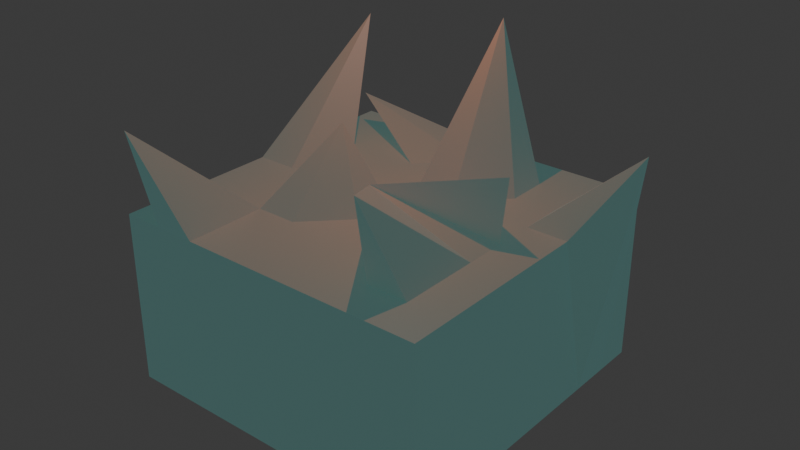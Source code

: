 # Source: rOCK_.blend  (saved by Blender 4.0.36; exported with 4.5.12 LTS)
import bpy
from mathutils import Matrix  # noqa: F401  (used for matrix-valued properties, if any)

bpy.ops.wm.read_factory_settings(use_empty=True)
scene = bpy.context.scene
scene.name = 'Scene'

# ---- collections
col_collection = bpy.data.collections.new('Collection'); scene.collection.children.link(col_collection)

# ---- materials (node trees are filled in below, after node groups)
mat_material = bpy.data.materials.new('Material')
mat_material.alpha_threshold = 0.0
mat_material.use_transparent_shadow = False
mat_material.roughness = 0.5
mat_material.line_color = (0.0, 0.0, 0.0, 1.0)

# ---- material node trees
mat_material.use_nodes = True; mat_material.node_tree.nodes.clear()
_N = mat_material.node_tree.nodes; _L = mat_material.node_tree.links
n0 = _N.new('ShaderNodeOutputMaterial'); n0.name = 'Material Output'; n0.location = (300, 300)
n1 = _N.new('ShaderNodeBsdfPrincipled'); n1.name = 'Principled BSDF'; n1.location = (10, 300)
n1.inputs[0].default_value = (0.8011, 0.1416, 0.0, 1.0)
n1.inputs[3].default_value = 1.45
n1.inputs[27].default_value = (0.1018, 0.9755, 1.0, 1.0)
n1.inputs[28].default_value = 0.1
_L.new(n1.outputs[0], n0.inputs[0])
n0.is_active_output = True

# ---- world
world_world = bpy.data.worlds.new('World'); scene.world = world_world
world_world.use_nodes = True; world_world.node_tree.nodes.clear()
_N = world_world.node_tree.nodes; _L = world_world.node_tree.links
n0 = _N.new('ShaderNodeOutputWorld'); n0.name = 'World Output'; n0.location = (300, 300)
n1 = _N.new('ShaderNodeBackground'); n1.name = 'Background'; n1.location = (10, 300)
n1.inputs[0].default_value = (0.05088, 0.05088, 0.05088, 1.0)
_L.new(n1.outputs[0], n0.inputs[0])
n0.is_active_output = True
world_world.color = (0.05088, 0.05088, 0.05088)
world_world.use_sun_shadow = False
world_world.sun_shadow_jitter_overblur = 0.0

# ---- lights
light_point = bpy.data.lights.new('Point', 'POINT')
light_point.transmission_factor = 0.0
light_point.use_soft_falloff = False
light_point.energy = 25.4
light_point.shadow_maximum_resolution = 0.006
light_point.use_absolute_resolution = True

# ---- meshes
me_cube = bpy.data.meshes.new('Cube')
me_cube.from_pydata([(1.0, 1.0, 0.06533), (1.0, 1.0, -1.0), (1.0, -1.0, 0.06533), (1.0, -1.0, -1.0), (-1.0, 1.0, 0.06533), (-1.0, 1.0, -1.0), (-1.0, -1.0, 0.06533), (-1.0, -1.0, -1.0), (-1.0, 0.0, -1.0), (1.0, 0.0, 0.06533), (-1.0, 0.0, 0.06533), (1.0, 0.0, -1.0), (0.0, 1.0, -1.0), (0.0, -1.0, 0.06533), (0.0, -1.0, -1.0), (0.0, 1.0, 0.06533), (0.0, 0.0, -1.0), (0.0, 0.0, 0.06533), (-1.0, -0.5, -1.0), (1.0, -0.5, 0.06533), (-1.0, -0.5, 0.06533), (1.0, -0.5, -1.0), (0.0, -0.5, -1.0), (0.0, -0.5, 0.06533), (-1.0, 0.5, 0.06533), (1.0, 0.5, -1.0), (-1.0, 0.5, -1.0), (1.283, 0.5, 0.5392), (0.0, 0.5, 0.06533), (0.0, 0.5, -1.0), (0.5, -1.0, -1.0), (0.5, 1.0, 0.06533), (0.7917, 0.0, 0.457), (0.5, 1.0, -1.0), (0.5, -1.0, 0.06533), (0.5, 0.0, -1.0), (0.5, -0.8297, 0.574), (0.5, -0.5, -1.0), (0.5, 0.5, 0.06533), (0.5, 0.5, -1.0), (-0.5, 1.0, -1.0), (-0.5, -1.0, 0.06533), (-0.5, 0.0, -1.0), (-0.5, -1.0, -1.0), (-0.5, 1.0, 0.06533), (-0.5, 0.0, 0.06533), (-0.5, -0.5, -1.0), (-0.5, -0.5, 0.06533), (-0.5, 0.5, -1.0), (-0.5, 0.5, 0.06533), (-0.75, 1.0, -1.0), (-0.75, -1.0, 0.06533), (-0.75, 0.0, -1.0), (-0.75, -0.5, -1.0), (-0.75, 0.5, -1.0), (-0.75, -1.0, -1.0), (-0.75, 1.0, 0.06533), (-0.75, 0.0, 0.06533), (-0.75, -0.5, 0.06533), (-0.75, 0.5, 0.06533), (-0.25, -1.0, -1.0), (-0.25, 1.0, 0.06533), (-0.25, 0.0, 0.06533), (-0.25, -0.5, 0.06533), (-0.25, 0.5, 0.06533), (-0.25, 1.0, -1.0), (-0.25, -1.0, 0.06533), (-0.25, 0.0, -1.0), (-0.25, -0.5, -1.0), (-0.25, 0.5, -1.0), (0.25, 1.0, -1.0), (0.25, -1.0, 0.06533), (0.25, 0.0, -1.0), (0.25, -0.5, -1.0), (0.25, 0.5, -1.0), (0.25, -1.0, -1.0), (0.25, 1.0, 0.06533), (0.25, 0.0, 0.06533), (0.25, -0.5, 0.06533), (0.25, 0.6779, 1.014), (0.75, -1.0, -1.0), (0.75, 1.0, 0.06533), (0.75, 0.0, 0.06533), (0.75, -0.5, 0.06533), (0.75, 0.5, 0.06533), (0.75, 1.0, -1.0), (0.75, -1.0, 0.06533), (0.75, 0.0, -1.0), (0.75, -0.5, -1.0), (0.75, 0.5, -1.0), (-1.0, -0.75, -1.0), (1.0, -0.75, 0.06533), (0.0, -0.75, -1.0), (0.0, -0.75, 0.06533), (-1.0, -0.75, 0.06533), (1.0, -0.75, -1.0), (0.5, -0.75, 0.06533), (0.5, -0.75, -1.0), (-0.5, -0.75, -1.0), (-0.5, -0.75, 0.06533), (-0.75, -0.75, -1.0), (-0.75, -1.143, 0.6642), (-0.25, -0.75, 0.06533), (-0.25, -0.75, -1.0), (0.25, -0.75, -1.0), (0.25, -0.75, 0.06533), (0.75, -0.75, 0.06533), (0.75, -0.75, -1.0), (-1.0, -0.25, 0.06533), (1.0, -0.25, -1.0), (-1.0, -0.25, -1.0), (1.0, -0.25, 0.06533), (0.0, -0.25, -1.0), (0.0, -0.25, 0.06533), (0.5, -0.25, -1.0), (0.08247, -0.25, 0.2952), (-0.5, -0.25, 0.06533), (-0.5, -0.25, -1.0), (-0.75, -0.25, -1.0), (-0.75, -0.25, 0.06533), (-0.25, -0.08828, 0.5121), (-0.25, -0.25, -1.0), (0.25, -0.25, -1.0), (0.25, -0.25, 0.06533), (0.75, -0.25, 0.06533), (0.75, -0.25, -1.0), (-1.0, 0.25, -1.0), (1.0, 0.25, 0.06533), (0.0, 0.25, 0.06533), (0.0, 0.25, -1.0), (-1.0, 0.25, 0.06533), (1.0, 0.25, -1.0), (0.5, 0.25, 0.06533), (0.5, 0.25, -1.0), (-0.5, 0.25, -1.0), (-0.5, 0.25, 0.06533), (-0.75, 0.25, -1.0), (-0.75, 0.7213, 0.8412), (-0.25, 0.25, 0.06533), (-0.25, 0.25, -1.0), (0.25, 0.25, -1.0), (0.25, 0.25, 0.06533), (0.75, 0.25, 0.06533), (0.75, 0.25, -1.0), (-1.0, 0.75, 0.06533), (1.0, 0.75, -1.0), (-1.0, 0.75, -1.0), (1.0, 0.75, 0.06533), (0.0, 0.75, 0.06533), (0.0, 0.75, -1.0), (0.5, 0.75, -1.0), (0.5, 0.75, 0.06533), (-0.5, 0.75, 0.06533), (-0.5, 0.75, -1.0), (-0.75, 0.75, -1.0), (-0.75, 0.75, 0.06533), (-0.8268, 0.75, 0.3069), (-0.25, 0.75, -1.0), (0.25, 0.75, -1.0), (0.25, 0.75, 0.06533), (0.75, 0.75, 0.06533), (0.75, 0.75, -1.0)], [], [(101, 94, 6, 51), (55, 51, 6, 7), (146, 144, 4, 5), (107, 95, 3, 80), (95, 91, 2, 3), (85, 81, 0, 1), (131, 127, 9, 11), (143, 131, 11, 87), (110, 108, 10, 8), (137, 130, 10, 57), (141, 128, 17, 77), (139, 129, 16, 67), (65, 61, 15, 12), (103, 92, 14, 60), (75, 71, 13, 14), (105, 93, 13, 71), (123, 113, 23, 78), (121, 112, 22, 68), (90, 94, 20, 18), (109, 111, 19, 21), (125, 109, 21, 88), (119, 108, 20, 58), (157, 149, 29, 69), (159, 148, 28, 79), (155, 144, 24, 59), (161, 145, 25, 89), (145, 147, 27, 25), (126, 130, 24, 26), (158, 150, 39, 74), (160, 151, 38, 84), (122, 114, 37, 73), (124, 115, 36, 83), (106, 96, 34, 86), (80, 86, 34, 30), (142, 132, 32, 82), (140, 133, 35, 72), (70, 76, 31, 33), (104, 97, 30, 75), (156, 152, 49, 64), (154, 153, 48, 54), (120, 116, 47, 63), (118, 117, 46, 53), (100, 98, 43, 55), (50, 56, 44, 40), (136, 134, 42, 52), (138, 135, 45, 62), (60, 66, 41, 43), (102, 99, 41, 66), (126, 136, 52, 8), (5, 4, 56, 50), (90, 100, 55, 7), (110, 118, 53, 18), (146, 154, 54, 26), (152, 155, 59, 49), (116, 119, 58, 47), (135, 137, 57, 45), (43, 41, 51, 55), (99, 101, 51, 41), (93, 102, 66, 13), (14, 13, 66, 60), (128, 138, 62, 17), (113, 120, 63, 23), (148, 156, 64, 28), (153, 157, 69, 48), (117, 121, 68, 46), (98, 103, 60, 43), (40, 44, 61, 65), (134, 139, 67, 42), (92, 104, 75, 14), (12, 15, 76, 70), (129, 140, 72, 16), (112, 122, 73, 22), (149, 158, 74, 29), (151, 159, 79, 38), (115, 123, 78, 36), (96, 105, 71, 34), (30, 34, 71, 75), (132, 141, 77, 32), (127, 142, 82, 9), (3, 2, 86, 80), (91, 106, 86, 2), (111, 124, 83, 19), (147, 160, 84, 27), (150, 161, 89, 39), (114, 125, 88, 37), (133, 143, 87, 35), (33, 31, 81, 85), (97, 107, 80, 30), (37, 88, 107, 97), (19, 83, 106, 91), (36, 78, 105, 96), (22, 73, 104, 92), (46, 68, 103, 98), (23, 63, 102, 93), (47, 58, 101, 99), (18, 53, 100, 90), (63, 47, 99, 102), (53, 46, 98, 100), (73, 37, 97, 104), (83, 36, 96, 106), (7, 6, 94, 90), (78, 23, 93, 105), (68, 22, 92, 103), (21, 19, 91, 95), (88, 21, 95, 107), (58, 20, 94, 101), (35, 87, 125, 114), (9, 82, 124, 111), (32, 77, 123, 115), (16, 72, 122, 112), (42, 67, 121, 117), (17, 62, 120, 113), (45, 57, 119, 116), (8, 52, 118, 110), (52, 42, 117, 118), (62, 45, 116, 120), (82, 32, 115, 124), (72, 35, 114, 122), (57, 10, 108, 119), (87, 11, 109, 125), (11, 9, 111, 109), (67, 16, 112, 121), (77, 17, 113, 123), (18, 20, 108, 110), (39, 89, 143, 133), (27, 84, 142, 127), (38, 79, 141, 132), (29, 74, 140, 129), (48, 69, 139, 134), (28, 64, 138, 128), (49, 59, 137, 135), (26, 54, 136, 126), (64, 49, 135, 138), (54, 48, 134, 136), (74, 39, 133, 140), (84, 38, 132, 142), (8, 10, 130, 126), (69, 29, 129, 139), (79, 28, 128, 141), (59, 24, 130, 137), (89, 25, 131, 143), (25, 27, 127, 131), (33, 85, 161, 150), (0, 81, 160, 147), (31, 76, 159, 151), (12, 70, 158, 149), (40, 65, 157, 153), (15, 61, 156, 148), (44, 56, 155, 152), (5, 50, 154, 146), (50, 40, 153, 154), (61, 44, 152, 156), (81, 31, 151, 160), (70, 33, 150, 158), (1, 0, 147, 145), (85, 1, 145, 161), (56, 4, 144, 155), (76, 15, 148, 159), (65, 12, 149, 157), (26, 24, 144, 146)])
_uv = me_cube.uv_layers.new(name='UVMap')
_uv.uv.foreach_set('vector', [0.8438, 0.7188, 0.875, 0.7188, 0.875, 0.75, 0.8438, 0.75, 0.375, 0.9688, 0.625, 0.9688, 0.625, 1.0, 0.375, 1.0, 0.375, 0.2188, 0.625, 0.2188, 0.625, 0.25, 0.375, 0.25, 0.3438, 0.7188, 0.375, 0.7188, 0.375, 0.75, 0.3438, 0.75, 0.375, 0.7188, 0.625, 0.7188, 0.625, 0.75, 0.375, 0.75, 0.375, 0.4688, 0.625, 0.4688, 0.625, 0.5, 0.375, 0.5, 0.375, 0.5938, 0.625, 0.5938, 0.625, 0.625, 0.375, 0.625, 0.3438, 0.5938, 0.375, 0.5938, 0.375, 0.625, 0.3438, 0.625, 0.375, 0.09375, 0.625, 0.09375, 0.625, 0.125, 0.375, 0.125, 0.8438, 0.5938, 0.875, 0.5938, 0.875, 0.625, 0.8438, 0.625, 0.7188, 0.5938, 0.75, 0.5938, 0.75, 0.625, 0.7188, 0.625, 0.2188, 0.5938, 0.25, 0.5938, 0.25, 0.625, 0.2188, 0.625, 0.375, 0.3438, 0.625, 0.3438, 0.625, 0.375, 0.375, 0.375, 0.2188, 0.7188, 0.25, 0.7188, 0.25, 0.75, 0.2188, 0.75, 0.375, 0.8438, 0.625, 0.8438, 0.625, 0.875, 0.375, 0.875, 0.7188, 0.7188, 0.75, 0.7188, 0.75, 0.75, 0.7188, 0.75, 0.7188, 0.6562, 0.75, 0.6562, 0.75, 0.6875, 0.7188, 0.6875, 0.2188, 0.6562, 0.25, 0.6562, 0.25, 0.6875, 0.2188, 0.6875, 0.375, 0.03125, 0.625, 0.03125, 0.625, 0.0625, 0.375, 0.0625, 0.375, 0.6562, 0.625, 0.6562, 0.625, 0.6875, 0.375, 0.6875, 0.3438, 0.6562, 0.375, 0.6562, 0.375, 0.6875, 0.3438, 0.6875, 0.8438, 0.6562, 0.875, 0.6562, 0.875, 0.6875, 0.8438, 0.6875, 0.2188, 0.5312, 0.25, 0.5312, 0.25, 0.5625, 0.2188, 0.5625, 0.7188, 0.5312, 0.75, 0.5312, 0.75, 0.5625, 0.7188, 0.5625, 0.8438, 0.5312, 0.875, 0.5312, 0.875, 0.5625, 0.8438, 0.5625, 0.3438, 0.5312, 0.375, 0.5312, 0.375, 0.5625, 0.3438, 0.5625, 0.375, 0.5312, 0.625, 0.5312, 0.625, 0.5625, 0.375, 0.5625, 0.375, 0.1562, 0.625, 0.1562, 0.625, 0.1875, 0.375, 0.1875, 0.2812, 0.5312, 0.3125, 0.5312, 0.3125, 0.5625, 0.2812, 0.5625, 0.6562, 0.5312, 0.6875, 0.5312, 0.6875, 0.5625, 0.6562, 0.5625, 0.2812, 0.6562, 0.3125, 0.6562, 0.3125, 0.6875, 0.2812, 0.6875, 0.6562, 0.6562, 0.6875, 0.6562, 0.6875, 0.6875, 0.6562, 0.6875, 0.6562, 0.7188, 0.6875, 0.7188, 0.6875, 0.75, 0.6562, 0.75, 0.375, 0.7812, 0.625, 0.7812, 0.625, 0.8125, 0.375, 0.8125, 0.6562, 0.5938, 0.6875, 0.5938, 0.6875, 0.625, 0.6562, 0.625, 0.2812, 0.5938, 0.3125, 0.5938, 0.3125, 0.625, 0.2812, 0.625, 0.375, 0.4062, 0.625, 0.4062, 0.625, 0.4375, 0.375, 0.4375, 0.2812, 0.7188, 0.3125, 0.7188, 0.3125, 0.75, 0.2812, 0.75, 0.7812, 0.5312, 0.8125, 0.5312, 0.8125, 0.5625, 0.7812, 0.5625, 0.1562, 0.5312, 0.1875, 0.5312, 0.1875, 0.5625, 0.1562, 0.5625, 0.7812, 0.6562, 0.8125, 0.6562, 0.8125, 0.6875, 0.7812, 0.6875, 0.1562, 0.6562, 0.1875, 0.6562, 0.1875, 0.6875, 0.1562, 0.6875, 0.1562, 0.7188, 0.1875, 0.7188, 0.1875, 0.75, 0.1562, 0.75, 0.375, 0.2812, 0.625, 0.2812, 0.625, 0.3125, 0.375, 0.3125, 0.1562, 0.5938, 0.1875, 0.5938, 0.1875, 0.625, 0.1562, 0.625, 0.7812, 0.5938, 0.8125, 0.5938, 0.8125, 0.625, 0.7812, 0.625, 0.375, 0.9062, 0.625, 0.9062, 0.625, 0.9375, 0.375, 0.9375, 0.7812, 0.7188, 0.8125, 0.7188, 0.8125, 0.75, 0.7812, 0.75, 0.125, 0.5938, 0.1562, 0.5938, 0.1562, 0.625, 0.125, 0.625, 0.375, 0.25, 0.625, 0.25, 0.625, 0.2812, 0.375, 0.2812, 0.125, 0.7188, 0.1562, 0.7188, 0.1562, 0.75, 0.125, 0.75, 0.125, 0.6562, 0.1562, 0.6562, 0.1562, 0.6875, 0.125, 0.6875, 0.125, 0.5312, 0.1562, 0.5312, 0.1562, 0.5625, 0.125, 0.5625, 0.8125, 0.5312, 0.8438, 0.5312, 0.8438, 0.5625, 0.8125, 0.5625, 0.8125, 0.6562, 0.8438, 0.6562, 0.8438, 0.6875, 0.8125, 0.6875, 0.8125, 0.5938, 0.8438, 0.5938, 0.8438, 0.625, 0.8125, 0.625, 0.375, 0.9375, 0.625, 0.9375, 0.625, 0.9688, 0.375, 0.9688, 0.8125, 0.7188, 0.8438, 0.7188, 0.8438, 0.75, 0.8125, 0.75, 0.75, 0.7188, 0.7812, 0.7188, 0.7812, 0.75, 0.75, 0.75, 0.375, 0.875, 0.625, 0.875, 0.625, 0.9062, 0.375, 0.9062, 0.75, 0.5938, 0.7812, 0.5938, 0.7812, 0.625, 0.75, 0.625, 0.75, 0.6562, 0.7812, 0.6562, 0.7812, 0.6875, 0.75, 0.6875, 0.75, 0.5312, 0.7812, 0.5312, 0.7812, 0.5625, 0.75, 0.5625, 0.1875, 0.5312, 0.2188, 0.5312, 0.2188, 0.5625, 0.1875, 0.5625, 0.1875, 0.6562, 0.2188, 0.6562, 0.2188, 0.6875, 0.1875, 0.6875, 0.1875, 0.7188, 0.2188, 0.7188, 0.2188, 0.75, 0.1875, 0.75, 0.375, 0.3125, 0.625, 0.3125, 0.625, 0.3438, 0.375, 0.3438, 0.1875, 0.5938, 0.2188, 0.5938, 0.2188, 0.625, 0.1875, 0.625, 0.25, 0.7188, 0.2812, 0.7188, 0.2812, 0.75, 0.25, 0.75, 0.375, 0.375, 0.625, 0.375, 0.625, 0.4062, 0.375, 0.4062, 0.25, 0.5938, 0.2812, 0.5938, 0.2812, 0.625, 0.25, 0.625, 0.25, 0.6562, 0.2812, 0.6562, 0.2812, 0.6875, 0.25, 0.6875, 0.25, 0.5312, 0.2812, 0.5312, 0.2812, 0.5625, 0.25, 0.5625, 0.6875, 0.5312, 0.7188, 0.5312, 0.7188, 0.5625, 0.6875, 0.5625, 0.6875, 0.6562, 0.7188, 0.6562, 0.7188, 0.6875, 0.6875, 0.6875, 0.6875, 0.7188, 0.7188, 0.7188, 0.7188, 0.75, 0.6875, 0.75, 0.375, 0.8125, 0.625, 0.8125, 0.625, 0.8438, 0.375, 0.8438, 0.6875, 0.5938, 0.7188, 0.5938, 0.7188, 0.625, 0.6875, 0.625, 0.625, 0.5938, 0.6562, 0.5938, 0.6562, 0.625, 0.625, 0.625, 0.375, 0.75, 0.625, 0.75, 0.625, 0.7812, 0.375, 0.7812, 0.625, 0.7188, 0.6562, 0.7188, 0.6562, 0.75, 0.625, 0.75, 0.625, 0.6562, 0.6562, 0.6562, 0.6562, 0.6875, 0.625, 0.6875, 0.625, 0.5312, 0.6562, 0.5312, 0.6562, 0.5625, 0.625, 0.5625, 0.3125, 0.5312, 0.3438, 0.5312, 0.3438, 0.5625, 0.3125, 0.5625, 0.3125, 0.6562, 0.3438, 0.6562, 0.3438, 0.6875, 0.3125, 0.6875, 0.3125, 0.5938, 0.3438, 0.5938, 0.3438, 0.625, 0.3125, 0.625, 0.375, 0.4375, 0.625, 0.4375, 0.625, 0.4688, 0.375, 0.4688, 0.3125, 0.7188, 0.3438, 0.7188, 0.3438, 0.75, 0.3125, 0.75, 0.3125, 0.6875, 0.3438, 0.6875, 0.3438, 0.7188, 0.3125, 0.7188, 0.625, 0.6875, 0.6562, 0.6875, 0.6562, 0.7188, 0.625, 0.7188, 0.6875, 0.6875, 0.7188, 0.6875, 0.7188, 0.7188, 0.6875, 0.7188, 0.25, 0.6875, 0.2812, 0.6875, 0.2812, 0.7188, 0.25, 0.7188, 0.1875, 0.6875, 0.2188, 0.6875, 0.2188, 0.7188, 0.1875, 0.7188, 0.75, 0.6875, 0.7812, 0.6875, 0.7812, 0.7188, 0.75, 0.7188, 0.8125, 0.6875, 0.8438, 0.6875, 0.8438, 0.7188, 0.8125, 0.7188, 0.125, 0.6875, 0.1562, 0.6875, 0.1562, 0.7188, 0.125, 0.7188, 0.7812, 0.6875, 0.8125, 0.6875, 0.8125, 0.7188, 0.7812, 0.7188, 0.1562, 0.6875, 0.1875, 0.6875, 0.1875, 0.7188, 0.1562, 0.7188, 0.2812, 0.6875, 0.3125, 0.6875, 0.3125, 0.7188, 0.2812, 0.7188, 0.6562, 0.6875, 0.6875, 0.6875, 0.6875, 0.7188, 0.6562, 0.7188, 0.375, 0.0, 0.625, 0.0, 0.625, 0.03125, 0.375, 0.03125, 0.7188, 0.6875, 0.75, 0.6875, 0.75, 0.7188, 0.7188, 0.7188, 0.2188, 0.6875, 0.25, 0.6875, 0.25, 0.7188, 0.2188, 0.7188, 0.375, 0.6875, 0.625, 0.6875, 0.625, 0.7188, 0.375, 0.7188, 0.3438, 0.6875, 0.375, 0.6875, 0.375, 0.7188, 0.3438, 0.7188, 0.8438, 0.6875, 0.875, 0.6875, 0.875, 0.7188, 0.8438, 0.7188, 0.3125, 0.625, 0.3438, 0.625, 0.3438, 0.6562, 0.3125, 0.6562, 0.625, 0.625, 0.6562, 0.625, 0.6562, 0.6562, 0.625, 0.6562, 0.6875, 0.625, 0.7188, 0.625, 0.7188, 0.6562, 0.6875, 0.6562, 0.25, 0.625, 0.2812, 0.625, 0.2812, 0.6562, 0.25, 0.6562, 0.1875, 0.625, 0.2188, 0.625, 0.2188, 0.6562, 0.1875, 0.6562, 0.75, 0.625, 0.7812, 0.625, 0.7812, 0.6562, 0.75, 0.6562, 0.8125, 0.625, 0.8438, 0.625, 0.8438, 0.6562, 0.8125, 0.6562, 0.125, 0.625, 0.1562, 0.625, 0.1562, 0.6562, 0.125, 0.6562, 0.1562, 0.625, 0.1875, 0.625, 0.1875, 0.6562, 0.1562, 0.6562, 0.7812, 0.625, 0.8125, 0.625, 0.8125, 0.6562, 0.7812, 0.6562, 0.6562, 0.625, 0.6875, 0.625, 0.6875, 0.6562, 0.6562, 0.6562, 0.2812, 0.625, 0.3125, 0.625, 0.3125, 0.6562, 0.2812, 0.6562, 0.8438, 0.625, 0.875, 0.625, 0.875, 0.6562, 0.8438, 0.6562, 0.3438, 0.625, 0.375, 0.625, 0.375, 0.6562, 0.3438, 0.6562, 0.375, 0.625, 0.625, 0.625, 0.625, 0.6562, 0.375, 0.6562, 0.2188, 0.625, 0.25, 0.625, 0.25, 0.6562, 0.2188, 0.6562, 0.7188, 0.625, 0.75, 0.625, 0.75, 0.6562, 0.7188, 0.6562, 0.375, 0.0625, 0.625, 0.0625, 0.625, 0.09375, 0.375, 0.09375, 0.3125, 0.5625, 0.3438, 0.5625, 0.3438, 0.5938, 0.3125, 0.5938, 0.625, 0.5625, 0.6562, 0.5625, 0.6562, 0.5938, 0.625, 0.5938, 0.6875, 0.5625, 0.7188, 0.5625, 0.7188, 0.5938, 0.6875, 0.5938, 0.25, 0.5625, 0.2812, 0.5625, 0.2812, 0.5938, 0.25, 0.5938, 0.1875, 0.5625, 0.2188, 0.5625, 0.2188, 0.5938, 0.1875, 0.5938, 0.75, 0.5625, 0.7812, 0.5625, 0.7812, 0.5938, 0.75, 0.5938, 0.8125, 0.5625, 0.8438, 0.5625, 0.8438, 0.5938, 0.8125, 0.5938, 0.125, 0.5625, 0.1562, 0.5625, 0.1562, 0.5938, 0.125, 0.5938, 0.7812, 0.5625, 0.8125, 0.5625, 0.8125, 0.5938, 0.7812, 0.5938, 0.1562, 0.5625, 0.1875, 0.5625, 0.1875, 0.5938, 0.1562, 0.5938, 0.2812, 0.5625, 0.3125, 0.5625, 0.3125, 0.5938, 0.2812, 0.5938, 0.6562, 0.5625, 0.6875, 0.5625, 0.6875, 0.5938, 0.6562, 0.5938, 0.375, 0.125, 0.625, 0.125, 0.625, 0.1562, 0.375, 0.1562, 0.2188, 0.5625, 0.25, 0.5625, 0.25, 0.5938, 0.2188, 0.5938, 0.7188, 0.5625, 0.75, 0.5625, 0.75, 0.5938, 0.7188, 0.5938, 0.8438, 0.5625, 0.875, 0.5625, 0.875, 0.5938, 0.8438, 0.5938, 0.3438, 0.5625, 0.375, 0.5625, 0.375, 0.5938, 0.3438, 0.5938, 0.375, 0.5625, 0.625, 0.5625, 0.625, 0.5938, 0.375, 0.5938, 0.3125, 0.5, 0.3438, 0.5, 0.3438, 0.5312, 0.3125, 0.5312, 0.625, 0.5, 0.6562, 0.5, 0.6562, 0.5312, 0.625, 0.5312, 0.6875, 0.5, 0.7188, 0.5, 0.7188, 0.5312, 0.6875, 0.5312, 0.25, 0.5, 0.2812, 0.5, 0.2812, 0.5312, 0.25, 0.5312, 0.1875, 0.5, 0.2188, 0.5, 0.2188, 0.5312, 0.1875, 0.5312, 0.75, 0.5, 0.7812, 0.5, 0.7812, 0.5312, 0.75, 0.5312, 0.8125, 0.5, 0.8438, 0.5, 0.8438, 0.5312, 0.8125, 0.5312, 0.125, 0.5, 0.1562, 0.5, 0.1562, 0.5312, 0.125, 0.5312, 0.1562, 0.5, 0.1875, 0.5, 0.1875, 0.5312, 0.1562, 0.5312, 0.7812, 0.5, 0.8125, 0.5, 0.8125, 0.5312, 0.7812, 0.5312, 0.6562, 0.5, 0.6875, 0.5, 0.6875, 0.5312, 0.6562, 0.5312, 0.2812, 0.5, 0.3125, 0.5, 0.3125, 0.5312, 0.2812, 0.5312, 0.375, 0.5, 0.625, 0.5, 0.625, 0.5312, 0.375, 0.5312, 0.3438, 0.5, 0.375, 0.5, 0.375, 0.5312, 0.3438, 0.5312, 0.8438, 0.5, 0.875, 0.5, 0.875, 0.5312, 0.8438, 0.5312, 0.7188, 0.5, 0.75, 0.5, 0.75, 0.5312, 0.7188, 0.5312, 0.2188, 0.5, 0.25, 0.5, 0.25, 0.5312, 0.2188, 0.5312, 0.375, 0.1875, 0.625, 0.1875, 0.625, 0.2188, 0.375, 0.2188])
me_cube.materials.append(mat_material)
me_cube.use_mirror_vertex_groups = False
me_cube.update()

# ---- objects
ob_cube = bpy.data.objects.new('Cube', me_cube)
ob_point = bpy.data.objects.new('Point', light_point)

# ---- transforms, parenting, visibility, modifiers, constraints
ob_cube.location = (0.0, 0.0, 0.0)
ob_cube.lock_rotations_4d = False
ob_cube.empty_display_type = 'ARROWS'
ob_cube.lineart.crease_threshold = 0.0
ob_point.location = (0.0, 0.0, 2.019)

# ---- collection membership
col_collection.objects.link(ob_cube)
col_collection.objects.link(ob_point)

# ---- scene / render settings (as saved in the file)
scene.frame_start = 1; scene.frame_end = 250; scene.frame_set(1)
scene.render.engine = 'BLENDER_EEVEE_NEXT'
scene.cycles.sampling_pattern = 'TABULATED_SOBOL'
bpy.context.view_layer.update()

# ---- added for rendering (the .blend has no active camera): camera
cam_auto = bpy.data.cameras.new('AutoCamera')
cam_auto.lens = 50.0
cam_auto.sensor_width = 36.0
cam_auto.clip_end = 1000.0
ob_auto_camera = bpy.data.objects.new('AutoCamera', cam_auto)
scene.collection.objects.link(ob_auto_camera)
ob_auto_camera.location = (3.58566, -4.20442, 2.76216)
ob_auto_camera.rotation_euler = (1.09748, -7.21219e-08, 0.694738)
scene.camera = ob_auto_camera
bpy.context.view_layer.update()
